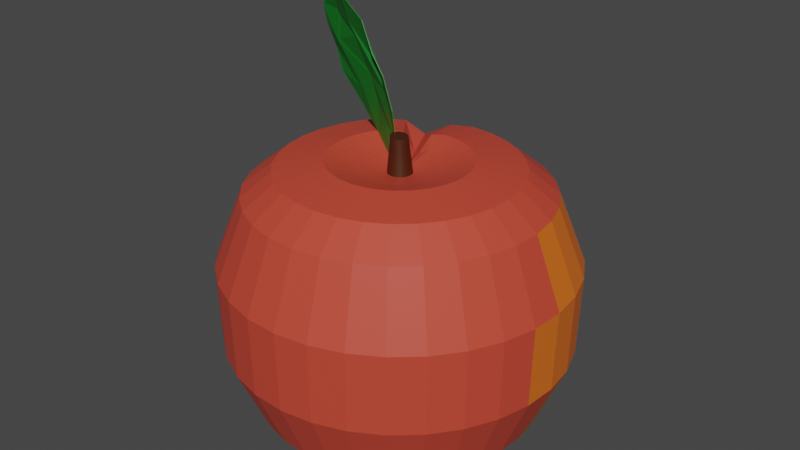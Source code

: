 # Source: Peach.blend  (saved by Blender 2.90.8; exported with 4.5.12 LTS)
import bpy
from mathutils import Matrix  # noqa: F401  (used for matrix-valued properties, if any)

bpy.ops.wm.read_factory_settings(use_empty=True)
scene = bpy.context.scene
scene.name = 'St Good'

# ---- collections
col_collection = bpy.data.collections.new('Collection'); scene.collection.children.link(col_collection)

# ---- materials (node trees are filled in below, after node groups)
mat_grass_green = bpy.data.materials.new('Grass green')
mat_grass_green.use_transparent_shadow = False
mat_peach_main = bpy.data.materials.new('Peach main')
mat_peach_main.use_transparent_shadow = False
mat_trunk = bpy.data.materials.new('Trunk')
mat_trunk.use_transparent_shadow = False
mat_peach_extra = bpy.data.materials.new('Peach extra')
mat_peach_extra.use_transparent_shadow = False

# ---- material node trees
mat_grass_green.use_nodes = True; mat_grass_green.node_tree.nodes.clear()
_N = mat_grass_green.node_tree.nodes; _L = mat_grass_green.node_tree.links
n0 = _N.new('ShaderNodeBsdfPrincipled'); n0.name = 'Principled BSDF'; n0.location = (10, 300)
n0.distribution = 'GGX'
n0.subsurface_method = 'BURLEY'
n0.inputs[0].default_value = (0.00258, 0.1743, 0.0134, 1.0)
n0.inputs[3].default_value = 1.45
n0.inputs[27].default_value = (0.0, 0.0, 0.0, 1.0)
n0.inputs[28].default_value = 1.0
n1 = _N.new('ShaderNodeOutputMaterial'); n1.name = 'Material Output'; n1.location = (300, 300)
_L.new(n0.outputs[0], n1.inputs[0])
n1.is_active_output = True
mat_peach_main.use_nodes = True; mat_peach_main.node_tree.nodes.clear()
_N = mat_peach_main.node_tree.nodes; _L = mat_peach_main.node_tree.links
n0 = _N.new('ShaderNodeBsdfPrincipled'); n0.name = 'Principled BSDF'; n0.location = (10, 300)
n0.distribution = 'GGX'
n0.subsurface_method = 'BURLEY'
n0.inputs[0].default_value = (0.6038, 0.06303, 0.03593, 1.0)
n0.inputs[3].default_value = 1.45
n0.inputs[27].default_value = (0.0, 0.0, 0.0, 1.0)
n0.inputs[28].default_value = 1.0
n1 = _N.new('ShaderNodeOutputMaterial'); n1.name = 'Material Output'; n1.location = (300, 300)
_L.new(n0.outputs[0], n1.inputs[0])
n1.is_active_output = True
mat_trunk.use_nodes = True; mat_trunk.node_tree.nodes.clear()
_N = mat_trunk.node_tree.nodes; _L = mat_trunk.node_tree.links
n0 = _N.new('ShaderNodeBsdfPrincipled'); n0.name = 'Principled BSDF'; n0.location = (10, 300)
n0.distribution = 'GGX'
n0.subsurface_method = 'BURLEY'
n0.inputs[0].default_value = (0.05522, 0.01173, 0.001486, 1.0)
n0.inputs[3].default_value = 1.45
n0.inputs[27].default_value = (0.0, 0.0, 0.0, 1.0)
n0.inputs[28].default_value = 1.0
n1 = _N.new('ShaderNodeOutputMaterial'); n1.name = 'Material Output'; n1.location = (300, 300)
_L.new(n0.outputs[0], n1.inputs[0])
n1.is_active_output = True
mat_peach_extra.use_nodes = True; mat_peach_extra.node_tree.nodes.clear()
_N = mat_peach_extra.node_tree.nodes; _L = mat_peach_extra.node_tree.links
n0 = _N.new('ShaderNodeBsdfPrincipled'); n0.name = 'Principled BSDF'; n0.location = (10, 300)
n0.distribution = 'GGX'
n0.subsurface_method = 'BURLEY'
n0.inputs[0].default_value = (0.8, 0.1596, 0.01289, 1.0)
n0.inputs[3].default_value = 1.45
n0.inputs[27].default_value = (0.0, 0.0, 0.0, 1.0)
n0.inputs[28].default_value = 1.0
n1 = _N.new('ShaderNodeOutputMaterial'); n1.name = 'Material Output'; n1.location = (300, 300)
_L.new(n0.outputs[0], n1.inputs[0])
n1.is_active_output = True

# ---- world
world_world = bpy.data.worlds.new('World'); scene.world = world_world
world_world.use_nodes = True; world_world.node_tree.nodes.clear()
_N = world_world.node_tree.nodes; _L = world_world.node_tree.links
n0 = _N.new('ShaderNodeOutputWorld'); n0.name = 'World Output'; n0.location = (300, 300)
n1 = _N.new('ShaderNodeBackground'); n1.name = 'Background'; n1.location = (10, 300)
n1.inputs[0].default_value = (0.05088, 0.05088, 0.05088, 1.0)
_L.new(n1.outputs[0], n0.inputs[0])
n0.is_active_output = True
world_world.color = (0.05088, 0.05088, 0.05088)
world_world.use_sun_shadow = False
world_world.sun_shadow_jitter_overblur = 0.0

# ---- meshes
me_cylinder = bpy.data.meshes.new('Cylinder')
me_cylinder.from_pydata([(-0.611, 0.139, 2.02), (-0.6126, 0.1362, 2.019), (-0.1714, -0.04646, 1.79), (-0.1735, -0.04885, 1.789), (-0.5414, 0.1545, 1.577), (-0.5403, 0.1525, 1.579), (-0.02281, -0.05371, 1.334), (-0.02439, -0.05656, 1.333), (-0.4203, 0.02531, 2.002), (-0.4221, 0.02266, 2.001), (-0.03415, -0.06912, 1.552), (-0.03592, -0.0718, 1.551), (-0.2561, 0.09189, 1.341), (-0.2551, 0.0899, 1.343), (-0.62, 0.1491, 1.797), (-0.6216, 0.1463, 1.796), (-0.2646, 0.05168, 1.635), (-0.263, 0.05453, 1.636), (-0.5005, 0.0693, 2.006), (-0.2615, -0.01252, 1.91), (-0.09994, -0.05252, 1.695), (-0.01775, -0.0661, 1.403), (-0.07096, -0.02182, 1.284), (-0.3601, 0.1185, 1.431), (-0.5763, 0.1605, 1.679), (-0.6381, 0.1417, 1.88), (-0.2597, -0.009873, 1.911), (-0.5026, 0.06695, 2.005), (-0.01565, -0.06371, 1.403), (-0.1017, -0.0552, 1.694), (-0.3611, 0.1205, 1.428), (-0.07217, -0.02489, 1.284), (-0.637, 0.1448, 1.88), (-0.5753, 0.1585, 1.681), (-0.5209, 0.1053, 1.742), (-0.126, -0.008301, 1.605), (-0.2056, 0.05963, 1.455), (-0.3893, 0.04475, 1.866), (-0.5198, 0.1084, 1.742), (-0.1239, -0.005953, 1.606), (-0.3213, 0.03337, 1.822), (-0.222, 0.06091, 1.466), (-0.06967, -0.01197, 1.404), (-0.2044, 0.01985, 1.72), (-0.4988, 0.1023, 1.877), (-0.2062, 0.0172, 1.719), (-0.07125, -0.01482, 1.404), (-0.3379, 0.08559, 1.533), (-0.5004, 0.09949, 1.876), (-0.3382, 0.08861, 1.532), (-0.0114, -0.06537, 1.323), (-0.01679, -0.05779, 1.313), (-0.01653, -0.05732, 1.313), (-0.02454, -0.05202, 1.305), (-0.01105, -0.06497, 1.323), (-0.02474, -0.05253, 1.305), (-0.02091, -0.02817, 1.274), (-0.1959, 0.1855, -0.01088), (-0.03031, -0.03465, 1.274), (-0.2964, 0.2165, -0.01088), (-0.03741, -0.04402, 1.274), (-0.3459, 0.1513, -0.01088), (-0.04255, -0.05459, 1.274), (-0.3816, 0.07773, -0.01088), (-0.04553, -0.06597, 1.274), (-0.4024, -0.001428, -0.01088), (-0.04623, -0.0777, 1.274), (-0.4073, -0.08311, -0.01088), (-0.04463, -0.08935, 1.274), (-0.3961, -0.1642, -0.01088), (-0.04079, -0.1005, 1.274), (-0.3694, -0.2415, -0.01088), (-0.03486, -0.1106, 1.274), (-0.3281, -0.3122, -0.01088), (-0.02705, -0.1194, 1.274), (-0.2738, -0.3734, -0.01088), (-0.01769, -0.1265, 1.274), (-0.2085, -0.4228, -0.01088), (-0.007113, -0.1316, 1.274), (-0.135, -0.4586, -0.01088), (0.00426, -0.1346, 1.274), (-0.05579, -0.4793, -0.01088), (0.016, -0.1353, 1.274), (0.02589, -0.4842, -0.01088), (0.02764, -0.1337, 1.274), (0.107, -0.4731, -0.01088), (0.03875, -0.1299, 1.274), (0.1843, -0.4463, -0.01088), (0.0489, -0.124, 1.274), (0.2549, -0.405, -0.01088), (0.0577, -0.1161, 1.274), (0.3162, -0.3507, -0.01088), (0.0648, -0.1068, 1.274), (0.3656, -0.2855, -0.01088), (0.06994, -0.09621, 1.274), (0.4014, -0.2119, -0.01088), (0.07292, -0.08483, 1.274), (0.4221, -0.1327, -0.01088), (0.07362, -0.0731, 1.274), (0.427, -0.05106, -0.01088), (0.07202, -0.06145, 1.274), (0.4159, 0.03, -0.01088), (0.06818, -0.05034, 1.274), (0.3891, 0.1073, -0.01088), (0.06224, -0.04019, 1.274), (0.3478, 0.178, -0.01088), (0.05444, -0.0314, 1.274), (0.2935, 0.2392, -0.01088), (0.04507, -0.02429, 1.274), (0.2283, 0.2886, -0.01088), (0.0345, -0.01915, 1.274), (0.1547, 0.3244, -0.01088), (0.02313, -0.01618, 1.274), (0.07553, 0.3451, -0.01088), (0.01139, -0.01547, 1.274), (-0.006154, 0.35, -0.01088), (0.0003514, -0.01839, 1.274), (-0.04797, 0.2536, -0.01088), (-0.01098, -0.02177, 1.274), (-0.03157, 0.02301, -0.01088), (-0.1665, 0.03286, 1.308), (-0.481, 0.2277, 1.306), (-0.606, 0.3046, 1.19), (-0.7197, 0.375, 0.8483), (-0.7094, 0.3694, 0.448), (-0.5863, 0.2945, 0.1142), (-0.1979, -0.08693, 1.308), (-0.5665, -0.09868, 1.306), (-0.713, -0.104, 1.19), (-0.8463, -0.1083, 0.8483), (-0.8341, -0.1068, 0.448), (-0.6897, -0.1003, 0.1142), (-0.1922, -0.1283, 1.308), (-0.551, -0.2115, 1.306), (-0.6936, -0.2453, 1.19), (-0.8233, -0.2754, 0.8483), (-0.8115, -0.2715, 0.448), (-0.6709, -0.2368, 0.1142), (-0.1785, -0.1679, 1.308), (-0.5138, -0.3192, 1.306), (-0.647, -0.3801, 1.19), (-0.7682, -0.4349, 0.8483), (-0.7572, -0.4286, 0.448), (-0.6259, -0.3671, 0.1142), (-0.1297, -0.2352, 1.308), (-0.3807, -0.5027, 1.306), (-0.4803, -0.6099, 1.19), (-0.5711, -0.7067, 0.8483), (-0.5629, -0.6964, 0.448), (-0.4649, -0.5891, 0.1142), (-0.05877, -0.2788, 1.308), (-0.1874, -0.6213, 1.306), (-0.2384, -0.7585, 1.19), (-0.2849, -0.8824, 0.8483), (-0.281, -0.8695, 0.448), (-0.2311, -0.7326, 0.1142), (-0.01832, -0.2894, 1.308), (-0.07726, -0.6502, 1.306), (-0.1004, -0.7946, 1.19), (-0.1217, -0.9251, 0.8483), (-0.1202, -0.9116, 0.448), (-0.09783, -0.7675, 0.1142), (-0.1848, -0.004743, 1.308), (-0.5308, 0.1252, 1.306), (-0.6684, 0.1763, 1.19), (-0.7935, 0.2233, 0.8483), (-0.7821, 0.2199, 0.448), (-0.6466, 0.1706, 0.1142), (-0.1954, -0.04519, 1.308), (-0.5597, 0.01502, 1.306), (-0.7045, 0.03835, 1.19), (-0.8362, 0.0601, 0.8483), (-0.8242, 0.05909, 0.448), (-0.6815, 0.03724, 0.1142), (-0.1026, 0.07777, 1.294), (-0.3131, 0.3638, 1.306), (-0.3985, 0.4811, 1.19), (-0.4747, 0.5846, 0.8483), (-0.465, 0.5695, 0.448), (-0.3777, 0.4475, 0.1142), (0.02342, -0.2919, 1.308), (0.03645, -0.657, 1.306), (0.04194, -0.8031, 1.19), (0.04667, -0.9352, 0.8483), (0.04573, -0.9216, 0.448), (0.03973, -0.7758, 0.1142), (0.1044, -0.2725, 1.308), (0.2569, -0.6043, 1.306), (0.318, -0.7371, 1.19), (0.3732, -0.8571, 0.8483), (0.3675, -0.8446, 0.448), (0.3065, -0.712, 0.1142), (0.1717, -0.2237, 1.308), (0.4405, -0.4712, 1.306), (0.5479, -0.5704, 1.19), (0.6451, -0.66, 0.8483), (0.6353, -0.6504, 0.448), (0.5285, -0.5509, 0.1142), (0.06484, -0.2862, 1.308), (0.1493, -0.6415, 1.306), (0.1832, -0.7837, 1.19), (0.2138, -0.9122, 0.8483), (0.2104, -0.8989, 0.448), (0.1762, -0.757, 0.1142), (0.1404, -0.2514, 1.308), (0.3553, -0.5468, 1.306), (0.4412, -0.6651, 1.19), (0.5189, -0.7719, 0.8483), (0.511, -0.7607, 0.448), (0.4254, -0.6424, 0.1142), (0.197, -0.1903, 1.308), (0.5093, -0.3804, 1.306), (0.634, -0.4568, 1.19), (0.747, -0.5256, 0.8483), (0.7358, -0.5179, 0.448), (0.6118, -0.4411, 0.1142), (0.2259, -0.1123, 1.308), (0.588, -0.1678, 1.306), (0.7325, -0.1905, 1.19), (0.8635, -0.2106, 0.8483), (0.8505, -0.2077, 0.448), (0.7069, -0.1839, 0.1142), (0.2284, -0.07055, 1.308), (0.5948, -0.05407, 1.306), (0.741, -0.04817, 1.19), (0.8736, -0.04223, 0.8483), (0.8605, -0.04174, 0.448), (0.7152, -0.04635, 0.1142), (0.2153, -0.1527, 1.308), (0.5591, -0.278, 1.306), (0.6964, -0.3285, 1.19), (0.8208, -0.3738, 0.8483), (0.8084, -0.3685, 0.448), (0.672, -0.3172, 0.1142), (0.2227, -0.02913, 1.308), (0.5793, 0.05877, 1.306), (0.7216, 0.09313, 1.19), (0.8506, 0.1249, 0.8483), (0.8378, 0.1229, 0.448), (0.6964, 0.09017, 0.1142), (0.209, 0.01039, 1.308), (0.542, 0.1664, 1.306), (0.675, 0.2279, 1.19), (0.7955, 0.2843, 0.8483), (0.7835, 0.28, 0.448), (0.6514, 0.2204, 0.1142), (0.1879, 0.04648, 1.308), (0.4845, 0.2647, 1.306), (0.603, 0.351, 1.19), (0.7103, 0.43, 0.8483), (0.6996, 0.4235, 0.448), (0.5818, 0.3394, 0.1142), (0.1601, 0.07775, 1.308), (0.4089, 0.35, 1.306), (0.5084, 0.4577, 1.19), (0.5983, 0.5562, 0.8483), (0.5893, 0.5479, 0.448), (0.4904, 0.4424, 0.1142), (-0.1413, 0.06617, 1.308), (-0.4122, 0.3184, 1.306), (-0.5198, 0.4182, 1.19), (-0.6178, 0.5094, 0.8483), (-0.609, 0.5018, 0.448), (-0.503, 0.4043, 0.1142), (-0.09637, -0.2605, 1.308), (-0.2899, -0.5715, 1.306), (-0.3667, -0.6961, 1.19), (-0.4367, -0.8086, 0.8483), (-0.4305, -0.7969, 0.448), (-0.3551, -0.6724, 0.1142), (-0.1574, -0.204, 1.308), (-0.4562, -0.4175, 1.306), (-0.575, -0.5032, 1.19), (-0.683, -0.5805, 0.8483), (-0.6732, -0.5721, 0.448), (-0.5563, -0.486, 0.1142), (0.04878, 0.1319, 1.308), (0.1055, 0.4974, 1.306), (0.1285, 0.6424, 1.19), (0.149, 0.7746, 0.8483), (0.1466, 0.7631, 0.448), (0.1233, 0.6209, 0.1142), (0.08922, 0.1213, 1.308), (0.2157, 0.4686, 1.306), (0.2664, 0.6063, 1.19), (0.3122, 0.7319, 0.8483), (0.3074, 0.721, 0.448), (0.2566, 0.586, 0.1142), (0.1268, 0.103, 1.308), (0.3182, 0.4188, 1.306), (0.3947, 0.5439, 1.19), (0.4639, 0.6581, 0.8483), (0.4568, 0.6483, 0.448), (0.3806, 0.5257, 0.1142), (-0.02695, 0.1125, 1.294), (-0.1071, 0.4586, 1.306), (-0.1406, 0.5997, 1.19), (-0.1696, 0.7249, 0.8483), (-0.1644, 0.7078, 0.448), (-0.1286, 0.5621, 0.1142), (-0.2058, 0.4018, 0.1142), (-0.2747, 0.5517, 0.448), (-0.2887, 0.5819, 0.8483), (-0.2404, 0.4771, 1.19), (-0.1816, 0.3493, 1.274), (-0.04873, 0.06032, 1.257), (0.007041, 0.1344, 1.308), (-0.008163, 0.5043, 1.306), (-0.01392, 0.6509, 1.19), (-0.0194, 0.7847, 0.8483), (-0.01937, 0.773, 0.448), (-0.01424, 0.6291, 0.1142), (-0.01592, -0.04036, 1.452), (-0.02234, -0.04501, 1.453), (-0.02714, -0.05164, 1.453), (-0.03057, -0.05908, 1.454), (-0.03249, -0.06706, 1.454), (-0.03283, -0.07526, 1.454), (-0.03159, -0.08337, 1.454), (-0.02879, -0.09108, 1.453), (-0.02456, -0.09809, 1.453), (-0.01906, -0.1041, 1.452), (-0.0125, -0.109, 1.451), (-0.00512, -0.1124, 1.45), (0.002782, -0.1144, 1.449), (0.01091, -0.1147, 1.448), (0.01894, -0.1134, 1.447), (0.02658, -0.1106, 1.446), (0.03353, -0.1063, 1.445), (0.03952, -0.1008, 1.444), (0.04432, -0.09414, 1.443), (0.04775, -0.0867, 1.443), (0.04967, -0.07872, 1.443), (0.05001, -0.07052, 1.443), (0.04876, -0.06241, 1.443), (0.04597, -0.0547, 1.443), (0.04174, -0.0477, 1.444), (0.03624, -0.04166, 1.445), (0.02967, -0.03682, 1.446), (0.0223, -0.03336, 1.447), (0.0144, -0.03143, 1.448), (0.00627, -0.03109, 1.449), (-0.001331, -0.03327, 1.45), (-0.009124, -0.03577, 1.451), (-0.2788, 0.1023, 1.344), (-0.3295, -0.0913, 1.344), (-0.3203, -0.1582, 1.344), (-0.2982, -0.2221, 1.344), (-0.2192, -0.3309, 1.344), (-0.1046, -0.4013, 1.344), (-0.03929, -0.4184, 1.344), (-0.3083, 0.04149, 1.344), (-0.3254, -0.02386, 1.344), (-0.1782, 0.1808, 1.338), (0.02815, -0.4225, 1.344), (0.1589, -0.3912, 1.344), (0.2678, -0.3122, 1.344), (0.09508, -0.4133, 1.344), (0.2172, -0.3571, 1.344), (0.3086, -0.2584, 1.344), (0.3553, -0.1323, 1.344), (0.3593, -0.06484, 1.344), (0.3381, -0.1976, 1.344), (0.3501, 0.002086, 1.344), (0.328, 0.06594, 1.344), (0.2939, 0.1243, 1.344), (0.2491, 0.1748, 1.344), (-0.2379, 0.1561, 1.344), (-0.1654, -0.3718, 1.344), (-0.2641, -0.2804, 1.344), (0.06913, 0.2623, 1.344), (0.1345, 0.2452, 1.344), (0.1952, 0.2156, 1.344), (-0.05599, 0.237, 1.338), (-0.09777, 0.1669, 1.263), (0.001693, 0.2663, 1.344)], [], [(162, 62, 60, 120), (120, 60, 58, 258), (174, 56, 118, 305), (85, 83, 81, 79, 77, 75, 73, 71, 69, 67, 65, 63, 61, 59, 57, 119, 117, 115, 113, 111, 109, 107, 105, 103, 101, 99, 97, 95, 93, 91, 89, 87), (66, 68, 318, 317), (258, 58, 56, 174), (168, 64, 62, 162), (210, 92, 90, 192), (156, 80, 78, 150), (216, 96, 94, 228), (198, 84, 82, 180), (204, 88, 86, 186), (246, 104, 102, 240), (222, 98, 96, 216), (234, 100, 98, 222), (252, 106, 104, 246), (240, 102, 100, 234), (288, 108, 106, 252), (26, 19, 3, 2), (22, 6, 52, 53), (30, 23, 5, 4), (32, 25, 1, 0), (49, 30, 4, 24), (48, 27, 1, 25), (47, 34, 15, 33), (46, 35, 16, 36), (45, 19, 9, 37), (44, 38, 14, 32), (43, 39, 17, 40), (42, 22, 12, 41), (24, 33, 15, 14), (22, 31, 13, 12), (20, 29, 11, 10), (18, 27, 9, 8), (0, 1, 27, 18), (2, 3, 29, 20), (6, 28, 54, 52), (4, 5, 33, 24), (39, 42, 41, 17), (10, 28, 42, 39), (28, 6, 22, 42), (26, 43, 40, 8), (2, 20, 43, 26), (20, 10, 39, 43), (18, 44, 32, 0), (8, 40, 44, 18), (40, 17, 38, 44), (35, 45, 37, 16), (11, 29, 45, 35), (29, 3, 19, 45), (31, 46, 36, 13), (7, 21, 46, 31), (21, 11, 35, 46), (23, 47, 33, 5), (13, 36, 47, 23), (36, 16, 34, 47), (34, 48, 25, 15), (16, 37, 48, 34), (37, 9, 27, 48), (38, 49, 24, 14), (17, 41, 49, 38), (41, 12, 30, 49), (14, 15, 25, 32), (12, 13, 23, 30), (10, 11, 21, 28), (8, 9, 19, 26), (21, 7, 51, 50), (31, 22, 53, 55), (7, 31, 55, 51), (28, 21, 50, 54), (276, 112, 110, 282), (306, 114, 112, 276), (294, 116, 114, 306), (305, 118, 116, 294), (282, 110, 108, 288), (126, 66, 64, 168), (132, 68, 66, 126), (138, 70, 68, 132), (270, 72, 70, 138), (144, 74, 72, 270), (264, 76, 74, 144), (186, 86, 84, 198), (228, 94, 92, 210), (180, 82, 80, 156), (192, 90, 88, 204), (150, 78, 76, 264), (79, 155, 269, 77), (155, 154, 268, 269), (154, 153, 267, 268), (153, 152, 266, 267), (152, 151, 265, 266), (349, 150, 264, 368), (91, 197, 209, 89), (197, 196, 208, 209), (196, 195, 207, 208), (195, 194, 206, 207), (194, 193, 205, 206), (356, 192, 204, 358), (83, 185, 161, 81), (185, 184, 160, 161), (184, 183, 159, 160), (183, 182, 158, 159), (182, 181, 157, 158), (354, 180, 156, 350), (95, 233, 215, 93), (233, 232, 214, 215), (232, 231, 213, 214), (231, 230, 212, 213), (230, 229, 211, 212), (362, 228, 210, 359), (87, 191, 203, 85), (191, 190, 202, 203), (190, 189, 201, 202), (189, 188, 200, 201), (188, 187, 199, 200), (355, 186, 198, 357), (77, 269, 149, 75), (269, 268, 148, 149), (268, 267, 147, 148), (267, 266, 146, 147), (266, 265, 145, 146), (368, 264, 144, 348), (75, 149, 275, 73), (149, 148, 274, 275), (148, 147, 273, 274), (147, 146, 272, 273), (146, 145, 271, 272), (348, 144, 270, 369), (73, 275, 143, 71), (275, 274, 142, 143), (274, 273, 141, 142), (273, 272, 140, 141), (272, 271, 139, 140), (369, 270, 138, 347), (71, 143, 137, 69), (143, 142, 136, 137), (142, 141, 135, 136), (141, 140, 134, 135), (140, 139, 133, 134), (347, 138, 132, 346), (69, 137, 131, 67), (137, 136, 130, 131), (136, 135, 129, 130), (135, 134, 128, 129), (134, 133, 127, 128), (346, 132, 126, 345), (67, 131, 173, 65), (131, 130, 172, 173), (130, 129, 171, 172), (129, 128, 170, 171), (128, 127, 169, 170), (345, 126, 168, 352), (111, 287, 293, 109), (287, 286, 292, 293), (286, 285, 291, 292), (285, 284, 290, 291), (284, 283, 289, 290), (371, 282, 288, 372), (119, 300, 299, 117), (300, 301, 298, 299), (301, 302, 297, 298), (302, 303, 296, 297), (303, 304, 295, 296), (374, 305, 294, 373), (117, 299, 311, 115), (299, 298, 310, 311), (298, 297, 309, 310), (297, 296, 308, 309), (296, 295, 307, 308), (373, 294, 306, 375), (115, 311, 281, 113), (311, 310, 280, 281), (310, 309, 279, 280), (309, 308, 278, 279), (308, 307, 277, 278), (375, 306, 276, 370), (113, 281, 287, 111), (281, 280, 286, 287), (280, 279, 285, 286), (279, 278, 284, 285), (278, 277, 283, 284), (370, 276, 282, 371), (109, 293, 257, 107), (293, 292, 256, 257), (292, 291, 255, 256), (291, 290, 254, 255), (290, 289, 253, 254), (372, 288, 252, 366), (103, 245, 239, 101), (245, 244, 238, 239), (244, 243, 237, 238), (243, 242, 236, 237), (242, 241, 235, 236), (364, 240, 234, 363), (107, 257, 251, 105), (257, 256, 250, 251), (256, 255, 249, 250), (255, 254, 248, 249), (254, 253, 247, 248), (366, 252, 246, 365), (101, 239, 227, 99), (239, 238, 226, 227), (238, 237, 225, 226), (237, 236, 224, 225), (236, 235, 223, 224), (363, 234, 222, 361), (99, 227, 221, 97), (227, 226, 220, 221), (226, 225, 219, 220), (225, 224, 218, 219), (224, 223, 217, 218), (361, 222, 216, 360), (105, 251, 245, 103), (251, 250, 244, 245), (250, 249, 243, 244), (249, 248, 242, 243), (248, 247, 241, 242), (365, 246, 240, 364), (89, 209, 191, 87), (209, 208, 190, 191), (208, 207, 189, 190), (207, 206, 188, 189), (206, 205, 187, 188), (358, 204, 186, 355), (85, 203, 185, 83), (203, 202, 184, 185), (202, 201, 183, 184), (201, 200, 182, 183), (200, 199, 181, 182), (357, 198, 180, 354), (97, 221, 233, 95), (221, 220, 232, 233), (220, 219, 231, 232), (219, 218, 230, 231), (218, 217, 229, 230), (360, 216, 228, 362), (81, 161, 155, 79), (161, 160, 154, 155), (160, 159, 153, 154), (159, 158, 152, 153), (158, 157, 151, 152), (350, 156, 150, 349), (93, 215, 197, 91), (215, 214, 196, 197), (214, 213, 195, 196), (213, 212, 194, 195), (212, 211, 193, 194), (359, 210, 192, 356), (65, 173, 167, 63), (173, 172, 166, 167), (172, 171, 165, 166), (171, 170, 164, 165), (170, 169, 163, 164), (352, 168, 162, 351), (59, 263, 179, 57), (263, 262, 178, 179), (262, 261, 177, 178), (261, 260, 176, 177), (260, 259, 175, 176), (367, 258, 174, 353), (57, 179, 300, 119), (179, 178, 301, 300), (178, 177, 302, 301), (177, 176, 303, 302), (176, 175, 304, 303), (353, 174, 305, 374), (61, 125, 263, 59), (125, 124, 262, 263), (124, 123, 261, 262), (123, 122, 260, 261), (122, 121, 259, 260), (344, 120, 258, 367), (63, 167, 125, 61), (167, 166, 124, 125), (166, 165, 123, 124), (165, 164, 122, 123), (164, 163, 121, 122), (351, 162, 120, 344), (98, 100, 334, 333), (110, 112, 340, 339), (86, 88, 328, 327), (80, 82, 325, 324), (68, 70, 319, 318), (116, 118, 343, 342), (114, 116, 342, 341), (84, 86, 327, 326), (72, 74, 321, 320), (118, 56, 312, 343), (108, 110, 339, 338), (90, 92, 330, 329), (56, 58, 313, 312), (70, 72, 320, 319), (88, 90, 329, 328), (76, 78, 323, 322), (102, 104, 336, 335), (62, 64, 316, 315), (94, 96, 332, 331), (78, 80, 324, 323), (58, 60, 314, 313), (92, 94, 331, 330), (104, 106, 337, 336), (64, 66, 317, 316), (106, 108, 338, 337), (96, 98, 333, 332), (112, 114, 341, 340), (82, 84, 326, 325), (74, 76, 322, 321), (60, 62, 315, 314), (100, 102, 335, 334), (343, 312, 313, 314, 315, 316, 317, 318, 319, 320, 321, 322, 323, 324, 325, 326, 327, 328, 329, 330, 331, 332, 333, 334, 335, 336, 337, 338, 339, 340, 341, 342), (163, 351, 344, 121), (121, 344, 367, 259), (175, 353, 374, 304), (259, 367, 353, 175), (169, 352, 351, 163), (211, 359, 356, 193), (157, 350, 349, 151), (217, 360, 362, 229), (199, 357, 354, 181), (205, 358, 355, 187), (247, 365, 364, 241), (223, 361, 360, 217), (235, 363, 361, 223), (253, 366, 365, 247), (241, 364, 363, 235), (289, 372, 366, 253), (277, 370, 371, 283), (307, 375, 370, 277), (295, 373, 375, 307), (304, 374, 373, 295), (283, 371, 372, 289), (127, 345, 352, 169), (133, 346, 345, 127), (139, 347, 346, 133), (271, 369, 347, 139), (145, 348, 369, 271), (265, 368, 348, 145), (187, 355, 357, 199), (229, 362, 359, 211), (181, 354, 350, 157), (193, 356, 358, 205), (151, 349, 368, 265)])
me_cylinder.polygons.foreach_set('material_index', [1, 1, 1, 1, 2, 1, 1, 1, 1, 1, 1, 1, 1, 1, 1, 1, 1, 1, 0, 0, 0, 0, 0, 0, 0, 0, 0, 0, 0, 0, 0, 0, 0, 0, 0, 0, 0, 0, 0, 0, 0, 0, 0, 0, 0, 0, 0, 0, 0, 0, 0, 0, 0, 0, 0, 0, 0, 0, 0, 0, 0, 0, 0, 0, 0, 0, 0, 0, 0, 0, 1, 1, 1, 1, 1, 1, 1, 1, 1, 1, 1, 1, 1, 1, 1, 1, 1, 1, 1, 1, 1, 1, 1, 1, 1, 1, 1, 1, 1, 1, 1, 1, 1, 1, 1, 1, 1, 1, 1, 1, 1, 1, 1, 1, 1, 1, 1, 1, 1, 1, 1, 1, 1, 1, 1, 1, 1, 1, 1, 1, 1, 1, 1, 1, 1, 1, 1, 1, 1, 1, 1, 1, 1, 1, 1, 1, 1, 1, 1, 1, 1, 1, 1, 1, 3, 1, 1, 1, 1, 1, 1, 1, 1, 1, 1, 1, 1, 1, 1, 1, 1, 1, 1, 1, 1, 1, 1, 1, 1, 1, 1, 1, 1, 3, 3, 3, 1, 1, 1, 3, 3, 3, 1, 1, 1, 3, 3, 3, 1, 1, 1, 3, 3, 3, 1, 1, 1, 1, 3, 1, 1, 1, 1, 3, 3, 3, 1, 1, 1, 1, 1, 1, 1, 1, 1, 1, 1, 1, 1, 1, 1, 1, 1, 1, 1, 1, 1, 1, 1, 1, 1, 1, 1, 1, 1, 1, 1, 1, 1, 1, 1, 1, 1, 1, 1, 1, 1, 1, 1, 1, 1, 1, 1, 1, 1, 1, 1, 1, 1, 1, 1, 1, 1, 1, 1, 1, 1, 1, 2, 2, 2, 2, 2, 2, 2, 2, 2, 2, 2, 2, 2, 2, 2, 2, 2, 2, 2, 2, 2, 2, 2, 2, 2, 2, 2, 2, 2, 2, 2, 2, 1, 1, 1, 1, 1, 1, 1, 1, 1, 1, 1, 1, 1, 1, 1, 1, 1, 1, 1, 1, 1, 1, 1, 1, 1, 1, 1, 1, 1, 1, 1, 1])
_uv = me_cylinder.uv_layers.new(name='UVMap')
_uv.uv.foreach_set('vector', [1.0, 0.9248, 1.0, 1.0, 0.9688, 1.0, 0.9688, 0.9248, 0.9688, 0.9248, 0.9688, 1.0, 0.9375, 1.0, 0.9375, 0.9248, 0.9375, 0.9248, 0.9375, 1.0, 0.9062, 1.0, 0.9062, 0.9248, 0.7032, 0.01461, 0.6582, 0.02827, 0.6167, 0.05045, 0.5803, 0.08029, 0.5504, 0.1167, 0.5283, 0.1582, 0.5146, 0.2032, 0.51, 0.25, 0.5146, 0.2968, 0.5283, 0.3418, 0.5504, 0.3833, 0.5803, 0.4197, 0.6167, 0.4496, 0.6582, 0.4717, 0.7032, 0.4854, 0.75, 0.49, 0.7968, 0.4854, 0.8418, 0.4717, 0.8833, 0.4496, 0.9197, 0.4197, 0.9496, 0.3833, 0.9717, 0.3418, 0.9854, 0.2968, 0.99, 0.25, 0.9854, 0.2032, 0.9717, 0.1582, 0.9496, 0.1167, 0.9197, 0.08029, 0.8833, 0.05045, 0.8418, 0.02827, 0.7968, 0.01461, 0.75, 0.01, 0.2812, 1.0, 0.3125, 1.0, 0.3125, 1.0, 0.2812, 1.0, 0.9062, 0.9248, 0.9062, 1.0, 0.875, 1.0, 0.875, 0.9248, 0.875, 0.9248, 0.875, 1.0, 0.8438, 1.0, 0.8438, 0.9248, 0.8438, 0.9248, 0.8438, 1.0, 0.8125, 1.0, 0.8125, 0.9248, 0.8125, 0.9248, 0.8125, 1.0, 0.7812, 1.0, 0.7812, 0.9248, 0.7812, 0.9248, 0.7812, 1.0, 0.75, 1.0, 0.75, 0.9248, 0.75, 0.9248, 0.75, 1.0, 0.7188, 1.0, 0.7188, 0.9248, 0.7188, 0.9248, 0.7188, 1.0, 0.6875, 1.0, 0.6875, 0.9248, 0.6875, 0.9248, 0.6875, 1.0, 0.6562, 1.0, 0.6562, 0.9248, 0.6562, 0.9248, 0.6562, 1.0, 0.625, 1.0, 0.625, 0.9248, 0.625, 0.9248, 0.625, 1.0, 0.5938, 1.0, 0.5938, 0.9248, 0.5938, 0.9248, 0.5938, 1.0, 0.5625, 1.0, 0.5625, 0.9248, 0.5625, 0.9248, 0.5625, 1.0, 0.5312, 1.0, 0.5312, 0.9248, 0.5312, 0.9248, 0.5312, 1.0, 0.5, 1.0, 0.5, 0.9248, 0.375, 0.1875, 0.625, 0.1875, 0.625, 0.25, 0.375, 0.25, 0.375, 0.5625, 0.375, 0.5, 0.375, 0.5, 0.375, 0.5625, 0.375, 0.6875, 0.625, 0.6875, 0.625, 0.75, 0.375, 0.75, 0.375, 0.9375, 0.625, 0.9375, 0.625, 1.0, 0.375, 1.0, 0.3125, 0.6875, 0.375, 0.6875, 0.375, 0.75, 0.3125, 0.75, 0.8125, 0.6875, 0.875, 0.6875, 0.875, 0.75, 0.8125, 0.75, 0.6875, 0.6875, 0.75, 0.6875, 0.75, 0.75, 0.6875, 0.75, 0.6875, 0.5625, 0.75, 0.5625, 0.75, 0.625, 0.6875, 0.625, 0.8125, 0.5625, 0.875, 0.5625, 0.875, 0.625, 0.8125, 0.625, 0.1875, 0.6875, 0.25, 0.6875, 0.25, 0.75, 0.1875, 0.75, 0.1875, 0.5625, 0.25, 0.5625, 0.25, 0.625, 0.1875, 0.625, 0.3125, 0.5625, 0.375, 0.5625, 0.375, 0.625, 0.3125, 0.625, 0.375, 0.8125, 0.625, 0.8125, 0.625, 0.875, 0.375, 0.875, 0.375, 0.5625, 0.625, 0.5625, 0.625, 0.625, 0.375, 0.625, 0.375, 0.3125, 0.625, 0.3125, 0.625, 0.375, 0.375, 0.375, 0.375, 0.0625, 0.625, 0.0625, 0.625, 0.125, 0.375, 0.125, 0.375, 0.0, 0.625, 0.0, 0.625, 0.0625, 0.375, 0.0625, 0.375, 0.25, 0.625, 0.25, 0.625, 0.3125, 0.375, 0.3125, 0.375, 0.5, 0.3125, 0.5, 0.3125, 0.5, 0.375, 0.5, 0.375, 0.75, 0.625, 0.75, 0.625, 0.8125, 0.375, 0.8125, 0.25, 0.5625, 0.3125, 0.5625, 0.3125, 0.625, 0.25, 0.625, 0.25, 0.5, 0.3125, 0.5, 0.3125, 0.5625, 0.25, 0.5625, 0.3125, 0.5, 0.375, 0.5, 0.375, 0.5625, 0.3125, 0.5625, 0.125, 0.5625, 0.1875, 0.5625, 0.1875, 0.625, 0.125, 0.625, 0.125, 0.5, 0.1875, 0.5, 0.1875, 0.5625, 0.125, 0.5625, 0.1875, 0.5, 0.25, 0.5, 0.25, 0.5625, 0.1875, 0.5625, 0.125, 0.6875, 0.1875, 0.6875, 0.1875, 0.75, 0.125, 0.75, 0.125, 0.625, 0.1875, 0.625, 0.1875, 0.6875, 0.125, 0.6875, 0.1875, 0.625, 0.25, 0.625, 0.25, 0.6875, 0.1875, 0.6875, 0.75, 0.5625, 0.8125, 0.5625, 0.8125, 0.625, 0.75, 0.625, 0.75, 0.5, 0.8125, 0.5, 0.8125, 0.5625, 0.75, 0.5625, 0.8125, 0.5, 0.875, 0.5, 0.875, 0.5625, 0.8125, 0.5625, 0.625, 0.5625, 0.6875, 0.5625, 0.6875, 0.625, 0.625, 0.625, 0.625, 0.5, 0.6875, 0.5, 0.6875, 0.5625, 0.625, 0.5625, 0.6875, 0.5, 0.75, 0.5, 0.75, 0.5625, 0.6875, 0.5625, 0.625, 0.6875, 0.6875, 0.6875, 0.6875, 0.75, 0.625, 0.75, 0.625, 0.625, 0.6875, 0.625, 0.6875, 0.6875, 0.625, 0.6875, 0.6875, 0.625, 0.75, 0.625, 0.75, 0.6875, 0.6875, 0.6875, 0.75, 0.6875, 0.8125, 0.6875, 0.8125, 0.75, 0.75, 0.75, 0.75, 0.625, 0.8125, 0.625, 0.8125, 0.6875, 0.75, 0.6875, 0.8125, 0.625, 0.875, 0.625, 0.875, 0.6875, 0.8125, 0.6875, 0.25, 0.6875, 0.3125, 0.6875, 0.3125, 0.75, 0.25, 0.75, 0.25, 0.625, 0.3125, 0.625, 0.3125, 0.6875, 0.25, 0.6875, 0.3125, 0.625, 0.375, 0.625, 0.375, 0.6875, 0.3125, 0.6875, 0.375, 0.875, 0.625, 0.875, 0.625, 0.9375, 0.375, 0.9375, 0.375, 0.625, 0.625, 0.625, 0.625, 0.6875, 0.375, 0.6875, 0.375, 0.375, 0.625, 0.375, 0.625, 0.4375, 0.375, 0.4375, 0.375, 0.125, 0.625, 0.125, 0.625, 0.1875, 0.375, 0.1875, 0.6875, 0.5, 0.625, 0.5, 0.625, 0.5, 0.6875, 0.5, 0.625, 0.5625, 0.375, 0.5625, 0.375, 0.5625, 0.625, 0.5625, 0.625, 0.5, 0.625, 0.5625, 0.625, 0.5625, 0.625, 0.5, 0.375, 0.4375, 0.625, 0.4375, 0.625, 0.4375, 0.375, 0.4375, 0.5, 0.9248, 0.5, 1.0, 0.4688, 1.0, 0.4688, 0.9248, 0.4688, 0.9248, 0.4688, 1.0, 0.4375, 1.0, 0.4375, 0.9248, 0.4375, 0.9248, 0.4375, 1.0, 0.4062, 1.0, 0.4062, 0.9248, 0.4062, 0.9248, 0.4062, 1.0, 0.375, 1.0, 0.375, 0.9248, 0.375, 0.9248, 0.375, 1.0, 0.3438, 1.0, 0.3438, 0.9248, 0.3438, 0.9248, 0.3438, 1.0, 0.3125, 1.0, 0.3125, 0.9248, 0.3125, 0.9248, 0.3125, 1.0, 0.2812, 1.0, 0.2812, 0.9248, 0.2812, 0.9248, 0.2812, 1.0, 0.25, 1.0, 0.25, 0.9248, 0.25, 0.9248, 0.25, 1.0, 0.2188, 1.0, 0.2188, 0.9248, 0.2188, 0.9248, 0.2188, 1.0, 0.1875, 1.0, 0.1875, 0.9248, 0.1875, 0.9248, 0.1875, 1.0, 0.1562, 1.0, 0.1562, 0.9248, 0.1562, 0.9248, 0.1562, 1.0, 0.125, 1.0, 0.125, 0.9248, 0.125, 0.9248, 0.125, 1.0, 0.09375, 1.0, 0.09375, 0.9248, 0.09375, 0.9248, 0.09375, 1.0, 0.0625, 1.0, 0.0625, 0.9248, 0.0625, 0.9248, 0.0625, 1.0, 0.03125, 1.0, 0.03125, 0.9248, 0.03125, 0.9248, 0.03125, 1.0, 0.0, 1.0, 0.0, 0.9248, 0.03125, 0.5, 0.03125, 0.5677, 0.0, 0.5677, 0.0, 0.5, 0.03125, 0.5677, 0.03125, 0.6391, 0.0, 0.6391, 0.0, 0.5677, 0.03125, 0.6391, 0.03125, 0.7105, 0.0, 0.7105, 0.0, 0.6391, 0.03125, 0.7105, 0.03125, 0.782, 0.0, 0.782, 0.0, 0.7105, 0.03125, 0.782, 0.03125, 0.8534, 0.0, 0.8534, 0.0, 0.782, 0.03125, 0.8891, 0.03125, 0.9248, 0.0, 0.9248, 0.0, 0.8891, 0.0625, 0.5, 0.0625, 0.5677, 0.03125, 0.5677, 0.03125, 0.5, 0.0625, 0.5677, 0.0625, 0.6391, 0.03125, 0.6391, 0.03125, 0.5677, 0.0625, 0.6391, 0.0625, 0.7105, 0.03125, 0.7105, 0.03125, 0.6391, 0.0625, 0.7105, 0.0625, 0.782, 0.03125, 0.782, 0.03125, 0.7105, 0.0625, 0.782, 0.0625, 0.8534, 0.03125, 0.8534, 0.03125, 0.782, 0.0625, 0.8891, 0.0625, 0.9248, 0.03125, 0.9248, 0.03125, 0.8891, 0.09375, 0.5, 0.09375, 0.5677, 0.0625, 0.5677, 0.0625, 0.5, 0.09375, 0.5677, 0.09375, 0.6391, 0.0625, 0.6391, 0.0625, 0.5677, 0.09375, 0.6391, 0.09375, 0.7105, 0.0625, 0.7105, 0.0625, 0.6391, 0.09375, 0.7105, 0.09375, 0.782, 0.0625, 0.782, 0.0625, 0.7105, 0.09375, 0.782, 0.09375, 0.8534, 0.0625, 0.8534, 0.0625, 0.782, 0.09375, 0.8891, 0.09375, 0.9248, 0.0625, 0.9248, 0.0625, 0.8891, 0.125, 0.5, 0.125, 0.5677, 0.09375, 0.5677, 0.09375, 0.5, 0.125, 0.5677, 0.125, 0.6391, 0.09375, 0.6391, 0.09375, 0.5677, 0.125, 0.6391, 0.125, 0.7105, 0.09375, 0.7105, 0.09375, 0.6391, 0.125, 0.7105, 0.125, 0.782, 0.09375, 0.782, 0.09375, 0.7105, 0.125, 0.782, 0.125, 0.8534, 0.09375, 0.8534, 0.09375, 0.782, 0.125, 0.8891, 0.125, 0.9248, 0.09375, 0.9248, 0.09375, 0.8891, 0.1562, 0.5, 0.1562, 0.5677, 0.125, 0.5677, 0.125, 0.5, 0.1562, 0.5677, 0.1562, 0.6391, 0.125, 0.6391, 0.125, 0.5677, 0.1562, 0.6391, 0.1562, 0.7105, 0.125, 0.7105, 0.125, 0.6391, 0.1562, 0.7105, 0.1562, 0.782, 0.125, 0.782, 0.125, 0.7105, 0.1562, 0.782, 0.1562, 0.8534, 0.125, 0.8534, 0.125, 0.782, 0.1562, 0.8891, 0.1562, 0.9248, 0.125, 0.9248, 0.125, 0.8891, 0.1875, 0.5, 0.1875, 0.5677, 0.1562, 0.5677, 0.1562, 0.5, 0.1875, 0.5677, 0.1875, 0.6391, 0.1562, 0.6391, 0.1562, 0.5677, 0.1875, 0.6391, 0.1875, 0.7105, 0.1562, 0.7105, 0.1562, 0.6391, 0.1875, 0.7105, 0.1875, 0.782, 0.1562, 0.782, 0.1562, 0.7105, 0.1875, 0.782, 0.1875, 0.8534, 0.1562, 0.8534, 0.1562, 0.782, 0.1875, 0.8891, 0.1875, 0.9248, 0.1562, 0.9248, 0.1562, 0.8891, 0.2188, 0.5, 0.2188, 0.5677, 0.1875, 0.5677, 0.1875, 0.5, 0.2188, 0.5677, 0.2188, 0.6391, 0.1875, 0.6391, 0.1875, 0.5677, 0.2188, 0.6391, 0.2188, 0.7105, 0.1875, 0.7105, 0.1875, 0.6391, 0.2188, 0.7105, 0.2188, 0.782, 0.1875, 0.782, 0.1875, 0.7105, 0.2188, 0.782, 0.2188, 0.8534, 0.1875, 0.8534, 0.1875, 0.782, 0.2188, 0.8891, 0.2188, 0.9248, 0.1875, 0.9248, 0.1875, 0.8891, 0.25, 0.5, 0.25, 0.5677, 0.2188, 0.5677, 0.2188, 0.5, 0.25, 0.5677, 0.25, 0.6391, 0.2188, 0.6391, 0.2188, 0.5677, 0.25, 0.6391, 0.25, 0.7105, 0.2188, 0.7105, 0.2188, 0.6391, 0.25, 0.7105, 0.25, 0.782, 0.2188, 0.782, 0.2188, 0.7105, 0.25, 0.782, 0.25, 0.8534, 0.2188, 0.8534, 0.2188, 0.782, 0.25, 0.8891, 0.25, 0.9248, 0.2188, 0.9248, 0.2188, 0.8891, 0.2812, 0.5, 0.2812, 0.5677, 0.25, 0.5677, 0.25, 0.5, 0.2812, 0.5677, 0.2812, 0.6391, 0.25, 0.6391, 0.25, 0.5677, 0.2812, 0.6391, 0.2812, 0.7105, 0.25, 0.7105, 0.25, 0.6391, 0.2812, 0.7105, 0.2812, 0.782, 0.25, 0.782, 0.25, 0.7105, 0.2812, 0.782, 0.2812, 0.8534, 0.25, 0.8534, 0.25, 0.782, 0.2812, 0.8891, 0.2812, 0.9248, 0.25, 0.9248, 0.25, 0.8891, 0.3125, 0.5, 0.3125, 0.5677, 0.2812, 0.5677, 0.2812, 0.5, 0.3125, 0.5677, 0.3125, 0.6391, 0.2812, 0.6391, 0.2812, 0.5677, 0.3125, 0.6391, 0.3125, 0.7105, 0.2812, 0.7105, 0.2812, 0.6391, 0.3125, 0.7105, 0.3125, 0.782, 0.2812, 0.782, 0.2812, 0.7105, 0.3125, 0.782, 0.3125, 0.8534, 0.2812, 0.8534, 0.2812, 0.782, 0.3125, 0.8891, 0.3125, 0.9248, 0.2812, 0.9248, 0.2812, 0.8891, 0.3438, 0.5, 0.3438, 0.5677, 0.3125, 0.5677, 0.3125, 0.5, 0.3438, 0.5677, 0.3437, 0.6391, 0.3125, 0.6391, 0.3125, 0.5677, 0.3437, 0.6391, 0.3437, 0.7105, 0.3125, 0.7105, 0.3125, 0.6391, 0.3437, 0.7105, 0.3437, 0.782, 0.3125, 0.782, 0.3125, 0.7105, 0.3437, 0.782, 0.3437, 0.8534, 0.3125, 0.8534, 0.3125, 0.782, 0.3438, 0.8891, 0.3438, 0.9248, 0.3125, 0.9248, 0.3125, 0.8891, 0.375, 0.5, 0.375, 0.5677, 0.3438, 0.5677, 0.3438, 0.5, 0.375, 0.5677, 0.375, 0.6391, 0.3437, 0.6391, 0.3438, 0.5677, 0.375, 0.6391, 0.375, 0.7105, 0.3437, 0.7105, 0.3437, 0.6391, 0.375, 0.7105, 0.375, 0.782, 0.3437, 0.782, 0.3437, 0.7105, 0.375, 0.782, 0.375, 0.8534, 0.3437, 0.8534, 0.3437, 0.782, 0.375, 0.8891, 0.375, 0.9248, 0.3438, 0.9248, 0.3438, 0.8891, 0.4062, 0.5, 0.4062, 0.5677, 0.375, 0.5677, 0.375, 0.5, 0.4062, 0.5677, 0.4062, 0.6391, 0.375, 0.6391, 0.375, 0.5677, 0.4062, 0.6391, 0.4063, 0.7105, 0.375, 0.7105, 0.375, 0.6391, 0.4063, 0.7105, 0.4063, 0.782, 0.375, 0.782, 0.375, 0.7105, 0.4063, 0.782, 0.4062, 0.8534, 0.375, 0.8534, 0.375, 0.782, 0.4062, 0.8891, 0.4062, 0.9248, 0.375, 0.9248, 0.375, 0.8891, 0.4375, 0.5, 0.4375, 0.5677, 0.4063, 0.5677, 0.4062, 0.5, 0.4375, 0.5677, 0.4375, 0.6391, 0.4063, 0.6391, 0.4063, 0.5677, 0.4375, 0.6391, 0.4375, 0.7105, 0.4063, 0.7105, 0.4063, 0.6391, 0.4375, 0.7105, 0.4375, 0.782, 0.4063, 0.782, 0.4063, 0.7105, 0.4375, 0.782, 0.4375, 0.8534, 0.4062, 0.8534, 0.4063, 0.782, 0.4375, 0.8891, 0.4375, 0.9248, 0.4062, 0.9248, 0.4062, 0.8891, 0.4688, 0.5, 0.4688, 0.5677, 0.4375, 0.5677, 0.4375, 0.5, 0.4688, 0.5677, 0.4688, 0.6391, 0.4375, 0.6391, 0.4375, 0.5677, 0.4688, 0.6391, 0.4688, 0.7105, 0.4375, 0.7105, 0.4375, 0.6391, 0.4688, 0.7105, 0.4688, 0.782, 0.4375, 0.782, 0.4375, 0.7105, 0.4688, 0.782, 0.4688, 0.8534, 0.4375, 0.8534, 0.4375, 0.782, 0.4688, 0.8891, 0.4688, 0.9248, 0.4375, 0.9248, 0.4375, 0.8891, 0.5, 0.5, 0.5, 0.5677, 0.4688, 0.5677, 0.4688, 0.5, 0.5, 0.5677, 0.5, 0.6391, 0.4688, 0.6391, 0.4688, 0.5677, 0.5, 0.6391, 0.5, 0.7105, 0.4688, 0.7105, 0.4688, 0.6391, 0.5, 0.7105, 0.5, 0.782, 0.4688, 0.782, 0.4688, 0.7105, 0.5, 0.782, 0.5, 0.8534, 0.4688, 0.8534, 0.4688, 0.782, 0.5, 0.8891, 0.5, 0.9248, 0.4688, 0.9248, 0.4688, 0.8891, 0.5312, 0.5, 0.5312, 0.5677, 0.5, 0.5677, 0.5, 0.5, 0.5312, 0.5677, 0.5312, 0.6391, 0.5, 0.6391, 0.5, 0.5677, 0.5312, 0.6391, 0.5312, 0.7105, 0.5, 0.7105, 0.5, 0.6391, 0.5312, 0.7105, 0.5312, 0.782, 0.5, 0.782, 0.5, 0.7105, 0.5312, 0.782, 0.5312, 0.8534, 0.5, 0.8534, 0.5, 0.782, 0.5312, 0.8891, 0.5312, 0.9248, 0.5, 0.9248, 0.5, 0.8891, 0.5625, 0.5, 0.5625, 0.5677, 0.5312, 0.5677, 0.5312, 0.5, 0.5625, 0.5677, 0.5625, 0.6391, 0.5312, 0.6391, 0.5312, 0.5677, 0.5625, 0.6391, 0.5625, 0.7105, 0.5312, 0.7105, 0.5312, 0.6391, 0.5625, 0.7105, 0.5625, 0.782, 0.5312, 0.782, 0.5312, 0.7105, 0.5625, 0.782, 0.5625, 0.8534, 0.5312, 0.8534, 0.5312, 0.782, 0.5625, 0.8891, 0.5625, 0.9248, 0.5312, 0.9248, 0.5312, 0.8891, 0.5938, 0.5, 0.5938, 0.5677, 0.5625, 0.5677, 0.5625, 0.5, 0.5938, 0.5677, 0.5938, 0.6391, 0.5625, 0.6391, 0.5625, 0.5677, 0.5938, 0.6391, 0.5938, 0.7105, 0.5625, 0.7105, 0.5625, 0.6391, 0.5938, 0.7105, 0.5938, 0.782, 0.5625, 0.782, 0.5625, 0.7105, 0.5938, 0.782, 0.5938, 0.8534, 0.5625, 0.8534, 0.5625, 0.782, 0.5938, 0.8891, 0.5938, 0.9248, 0.5625, 0.9248, 0.5625, 0.8891, 0.625, 0.5, 0.625, 0.5677, 0.5938, 0.5677, 0.5938, 0.5, 0.625, 0.5677, 0.625, 0.6391, 0.5938, 0.6391, 0.5938, 0.5677, 0.625, 0.6391, 0.625, 0.7105, 0.5938, 0.7105, 0.5938, 0.6391, 0.625, 0.7105, 0.625, 0.782, 0.5938, 0.782, 0.5938, 0.7105, 0.625, 0.782, 0.625, 0.8534, 0.5938, 0.8534, 0.5938, 0.782, 0.625, 0.8891, 0.625, 0.9248, 0.5938, 0.9248, 0.5938, 0.8891, 0.6562, 0.5, 0.6562, 0.5677, 0.625, 0.5677, 0.625, 0.5, 0.6562, 0.5677, 0.6562, 0.6391, 0.625, 0.6391, 0.625, 0.5677, 0.6562, 0.6391, 0.6563, 0.7105, 0.625, 0.7105, 0.625, 0.6391, 0.6563, 0.7105, 0.6563, 0.782, 0.625, 0.782, 0.625, 0.7105, 0.6563, 0.782, 0.6562, 0.8534, 0.625, 0.8534, 0.625, 0.782, 0.6562, 0.8891, 0.6562, 0.9248, 0.625, 0.9248, 0.625, 0.8891, 0.6875, 0.5, 0.6875, 0.5677, 0.6562, 0.5677, 0.6562, 0.5, 0.6875, 0.5677, 0.6875, 0.6391, 0.6562, 0.6391, 0.6562, 0.5677, 0.6875, 0.6391, 0.6875, 0.7105, 0.6563, 0.7105, 0.6562, 0.6391, 0.6875, 0.7105, 0.6875, 0.782, 0.6563, 0.782, 0.6563, 0.7105, 0.6875, 0.782, 0.6875, 0.8534, 0.6562, 0.8534, 0.6563, 0.782, 0.6875, 0.8891, 0.6875, 0.9248, 0.6562, 0.9248, 0.6562, 0.8891, 0.7188, 0.5, 0.7188, 0.5677, 0.6875, 0.5677, 0.6875, 0.5, 0.7188, 0.5677, 0.7188, 0.6391, 0.6875, 0.6391, 0.6875, 0.5677, 0.7188, 0.6391, 0.7188, 0.7105, 0.6875, 0.7105, 0.6875, 0.6391, 0.7188, 0.7105, 0.7188, 0.782, 0.6875, 0.782, 0.6875, 0.7105, 0.7188, 0.782, 0.7188, 0.8534, 0.6875, 0.8534, 0.6875, 0.782, 0.7188, 0.8891, 0.7188, 0.9248, 0.6875, 0.9248, 0.6875, 0.8891, 0.75, 0.5, 0.75, 0.5677, 0.7188, 0.5677, 0.7188, 0.5, 0.75, 0.5677, 0.75, 0.6391, 0.7188, 0.6391, 0.7188, 0.5677, 0.75, 0.6391, 0.75, 0.7105, 0.7188, 0.7105, 0.7188, 0.6391, 0.75, 0.7105, 0.75, 0.782, 0.7188, 0.782, 0.7188, 0.7105, 0.75, 0.782, 0.75, 0.8534, 0.7188, 0.8534, 0.7188, 0.782, 0.75, 0.8891, 0.75, 0.9248, 0.7188, 0.9248, 0.7188, 0.8891, 0.7812, 0.5, 0.7812, 0.5677, 0.75, 0.5677, 0.75, 0.5, 0.7812, 0.5677, 0.7812, 0.6391, 0.75, 0.6391, 0.75, 0.5677, 0.7812, 0.6391, 0.7812, 0.7105, 0.75, 0.7105, 0.75, 0.6391, 0.7812, 0.7105, 0.7812, 0.782, 0.75, 0.782, 0.75, 0.7105, 0.7812, 0.782, 0.7812, 0.8534, 0.75, 0.8534, 0.75, 0.782, 0.7812, 0.8891, 0.7812, 0.9248, 0.75, 0.9248, 0.75, 0.8891, 0.8125, 0.5, 0.8125, 0.5677, 0.7812, 0.5677, 0.7812, 0.5, 0.8125, 0.5677, 0.8125, 0.6391, 0.7812, 0.6391, 0.7812, 0.5677, 0.8125, 0.6391, 0.8125, 0.7105, 0.7812, 0.7105, 0.7812, 0.6391, 0.8125, 0.7105, 0.8125, 0.782, 0.7812, 0.782, 0.7812, 0.7105, 0.8125, 0.782, 0.8125, 0.8534, 0.7812, 0.8534, 0.7812, 0.782, 0.8125, 0.8891, 0.8125, 0.9248, 0.7812, 0.9248, 0.7812, 0.8891, 0.8438, 0.5, 0.8438, 0.5677, 0.8125, 0.5677, 0.8125, 0.5, 0.8438, 0.5677, 0.8438, 0.6391, 0.8125, 0.6391, 0.8125, 0.5677, 0.8438, 0.6391, 0.8438, 0.7105, 0.8125, 0.7105, 0.8125, 0.6391, 0.8438, 0.7105, 0.8438, 0.782, 0.8125, 0.782, 0.8125, 0.7105, 0.8438, 0.782, 0.8438, 0.8534, 0.8125, 0.8534, 0.8125, 0.782, 0.8438, 0.8891, 0.8438, 0.9248, 0.8125, 0.9248, 0.8125, 0.8891, 0.875, 0.5, 0.875, 0.5677, 0.8438, 0.5677, 0.8438, 0.5, 0.875, 0.5677, 0.875, 0.6391, 0.8437, 0.6391, 0.8438, 0.5677, 0.875, 0.6391, 0.875, 0.7105, 0.8438, 0.7105, 0.8437, 0.6391, 0.875, 0.7105, 0.875, 0.782, 0.8438, 0.782, 0.8438, 0.7105, 0.875, 0.782, 0.875, 0.8534, 0.8438, 0.8534, 0.8438, 0.782, 0.875, 0.8891, 0.875, 0.9248, 0.8438, 0.9248, 0.8438, 0.8891, 0.9062, 0.5, 0.9062, 0.5677, 0.875, 0.5677, 0.875, 0.5, 0.9062, 0.5677, 0.9062, 0.6391, 0.875, 0.6391, 0.875, 0.5677, 0.9062, 0.6391, 0.9062, 0.7105, 0.875, 0.7105, 0.875, 0.6391, 0.9062, 0.7105, 0.9062, 0.782, 0.875, 0.782, 0.875, 0.7105, 0.9062, 0.782, 0.9062, 0.8534, 0.875, 0.8534, 0.875, 0.782, 0.9062, 0.8891, 0.9062, 0.9248, 0.875, 0.9248, 0.875, 0.8891, 0.9375, 0.5, 0.9375, 0.5677, 0.9062, 0.5677, 0.9062, 0.5, 0.9375, 0.5677, 0.9375, 0.6391, 0.9062, 0.6391, 0.9062, 0.5677, 0.9375, 0.6391, 0.9375, 0.7105, 0.9062, 0.7105, 0.9062, 0.6391, 0.9375, 0.7105, 0.9375, 0.782, 0.9062, 0.782, 0.9062, 0.7105, 0.9375, 0.782, 0.9375, 0.8534, 0.9062, 0.8534, 0.9062, 0.782, 0.9375, 0.8891, 0.9375, 0.9248, 0.9062, 0.9248, 0.9062, 0.8891, 0.9688, 0.5, 0.9688, 0.5677, 0.9375, 0.5677, 0.9375, 0.5, 0.9688, 0.5677, 0.9688, 0.6391, 0.9375, 0.6391, 0.9375, 0.5677, 0.9688, 0.6391, 0.9688, 0.7105, 0.9375, 0.7105, 0.9375, 0.6391, 0.9688, 0.7105, 0.9688, 0.782, 0.9375, 0.782, 0.9375, 0.7105, 0.9688, 0.782, 0.9688, 0.8534, 0.9375, 0.8534, 0.9375, 0.782, 0.9688, 0.8891, 0.9688, 0.9248, 0.9375, 0.9248, 0.9375, 0.8891, 1.0, 0.5, 1.0, 0.5677, 0.9688, 0.5677, 0.9688, 0.5, 1.0, 0.5677, 1.0, 0.6391, 0.9688, 0.6391, 0.9688, 0.5677, 1.0, 0.6391, 1.0, 0.7105, 0.9688, 0.7105, 0.9688, 0.6391, 1.0, 0.7105, 1.0, 0.782, 0.9688, 0.782, 0.9688, 0.7105, 1.0, 0.782, 1.0, 0.8534, 0.9688, 0.8534, 0.9688, 0.782, 1.0, 0.8891, 1.0, 0.9248, 0.9688, 0.9248, 0.9688, 0.8891, 0.5938, 1.0, 0.625, 1.0, 0.625, 1.0, 0.5938, 1.0, 0.4688, 1.0, 0.5, 1.0, 0.5, 1.0, 0.4688, 1.0, 0.6875, 1.0, 0.7188, 1.0, 0.7188, 1.0, 0.6875, 1.0, 0.0625, 1.0, 0.09375, 1.0, 0.09375, 1.0, 0.0625, 1.0, 0.25, 1.0, 0.2812, 1.0, 0.2812, 1.0, 0.25, 1.0, 0.375, 1.0, 0.4062, 1.0, 0.4062, 1.0, 0.375, 1.0, 0.4062, 1.0, 0.4375, 1.0, 0.4375, 1.0, 0.4062, 1.0, 0.125, 1.0, 0.1562, 1.0, 0.1562, 1.0, 0.125, 1.0, 0.1875, 1.0, 0.2188, 1.0, 0.2188, 1.0, 0.1875, 1.0, 0.9062, 1.0, 0.9375, 1.0, 0.9375, 1.0, 0.9062, 1.0, 0.3438, 1.0, 0.375, 1.0, 0.375, 1.0, 0.3438, 1.0, 0.8125, 1.0, 0.8438, 1.0, 0.8438, 1.0, 0.8125, 1.0, 0.875, 1.0, 0.9062, 1.0, 0.9062, 1.0, 0.875, 1.0, 0.2188, 1.0, 0.25, 1.0, 0.25, 1.0, 0.2188, 1.0, 0.03125, 1.0, 0.0625, 1.0, 0.0625, 1.0, 0.03125, 1.0, 0.0, 1.0, 0.03125, 1.0, 0.03125, 1.0, 0.0, 1.0, 0.6562, 1.0, 0.6875, 1.0, 0.6875, 1.0, 0.6562, 1.0, 0.8438, 1.0, 0.875, 1.0, 0.875, 1.0, 0.8438, 1.0, 0.75, 1.0, 0.7812, 1.0, 0.7812, 1.0, 0.75, 1.0, 0.7812, 1.0, 0.8125, 1.0, 0.8125, 1.0, 0.7812, 1.0, 0.9375, 1.0, 0.9688, 1.0, 0.9688, 1.0, 0.9375, 1.0, 0.09375, 1.0, 0.125, 1.0, 0.125, 1.0, 0.09375, 1.0, 0.5625, 1.0, 0.5938, 1.0, 0.5938, 1.0, 0.5625, 1.0, 0.3125, 1.0, 0.3438, 1.0, 0.3438, 1.0, 0.3125, 1.0, 0.5, 1.0, 0.5312, 1.0, 0.5312, 1.0, 0.5, 1.0, 0.625, 1.0, 0.6562, 1.0, 0.6562, 1.0, 0.625, 1.0, 0.4375, 1.0, 0.4688, 1.0, 0.4688, 1.0, 0.4375, 1.0, 0.7188, 1.0, 0.75, 1.0, 0.75, 1.0, 0.7188, 1.0, 0.1562, 1.0, 0.1875, 1.0, 0.1875, 1.0, 0.1562, 1.0, 0.9688, 1.0, 1.0, 1.0, 1.0, 1.0, 0.9688, 1.0, 0.5312, 1.0, 0.5625, 1.0, 0.5625, 1.0, 0.5312, 1.0, 0.4062, 1.0, 0.875, 1.0, 0.9375, 1.0, 0.9688, 1.0, 0.8438, 1.0, 0.3125, 1.0, 0.2812, 1.0, 0.25, 1.0, 0.2188, 1.0, 0.1875, 1.0, 0.1562, 1.0, 0.0, 1.0, 0.7812, 1.0, 0.0625, 1.0, 0.7188, 1.0, 0.125, 1.0, 0.6875, 1.0, 0.03125, 1.0, 0.8125, 1.0, 0.09375, 1.0, 0.75, 1.0, 0.625, 1.0, 0.5938, 1.0, 0.5312, 1.0, 0.6562, 1.0, 0.5625, 1.0, 0.5, 1.0, 0.3438, 1.0, 0.4688, 1.0, 0.4375, 1.0, 0.4062, 1.0, 0.375, 1.0, 1.0, 0.8534, 1.0, 0.8891, 0.9688, 0.8891, 0.9688, 0.8534, 0.9688, 0.8534, 0.9688, 0.8891, 0.9375, 0.8891, 0.9375, 0.8534, 0.9375, 0.8534, 0.9375, 0.8891, 0.9062, 0.8891, 0.9062, 0.8534, 0.9062, 0.8534, 0.9062, 0.8891, 0.875, 0.8891, 0.875, 0.8534, 0.875, 0.8534, 0.875, 0.8891, 0.8438, 0.8891, 0.8438, 0.8534, 0.8438, 0.8534, 0.8438, 0.8891, 0.8125, 0.8891, 0.8125, 0.8534, 0.8125, 0.8534, 0.8125, 0.8891, 0.7812, 0.8891, 0.7812, 0.8534, 0.7812, 0.8534, 0.7812, 0.8891, 0.75, 0.8891, 0.75, 0.8534, 0.75, 0.8534, 0.75, 0.8891, 0.7188, 0.8891, 0.7188, 0.8534, 0.7188, 0.8534, 0.7188, 0.8891, 0.6875, 0.8891, 0.6875, 0.8534, 0.6875, 0.8534, 0.6875, 0.8891, 0.6562, 0.8891, 0.6562, 0.8534, 0.6562, 0.8534, 0.6562, 0.8891, 0.625, 0.8891, 0.625, 0.8534, 0.625, 0.8534, 0.625, 0.8891, 0.5938, 0.8891, 0.5938, 0.8534, 0.5938, 0.8534, 0.5938, 0.8891, 0.5625, 0.8891, 0.5625, 0.8534, 0.5625, 0.8534, 0.5625, 0.8891, 0.5312, 0.8891, 0.5312, 0.8534, 0.5312, 0.8534, 0.5312, 0.8891, 0.5, 0.8891, 0.5, 0.8534, 0.5, 0.8534, 0.5, 0.8891, 0.4688, 0.8891, 0.4688, 0.8534, 0.4688, 0.8534, 0.4688, 0.8891, 0.4375, 0.8891, 0.4375, 0.8534, 0.4375, 0.8534, 0.4375, 0.8891, 0.4062, 0.8891, 0.4062, 0.8534, 0.4062, 0.8534, 0.4062, 0.8891, 0.375, 0.8891, 0.375, 0.8534, 0.375, 0.8534, 0.375, 0.8891, 0.3438, 0.8891, 0.3437, 0.8534, 0.3437, 0.8534, 0.3438, 0.8891, 0.3125, 0.8891, 0.3125, 0.8534, 0.3125, 0.8534, 0.3125, 0.8891, 0.2812, 0.8891, 0.2812, 0.8534, 0.2812, 0.8534, 0.2812, 0.8891, 0.25, 0.8891, 0.25, 0.8534, 0.25, 0.8534, 0.25, 0.8891, 0.2188, 0.8891, 0.2188, 0.8534, 0.2188, 0.8534, 0.2188, 0.8891, 0.1875, 0.8891, 0.1875, 0.8534, 0.1875, 0.8534, 0.1875, 0.8891, 0.1562, 0.8891, 0.1562, 0.8534, 0.1562, 0.8534, 0.1562, 0.8891, 0.125, 0.8891, 0.125, 0.8534, 0.125, 0.8534, 0.125, 0.8891, 0.09375, 0.8891, 0.09375, 0.8534, 0.09375, 0.8534, 0.09375, 0.8891, 0.0625, 0.8891, 0.0625, 0.8534, 0.0625, 0.8534, 0.0625, 0.8891, 0.03125, 0.8891, 0.03125, 0.8534, 0.03125, 0.8534, 0.03125, 0.8891, 0.0, 0.8891, 0.0, 0.8534])
me_cylinder.materials.append(mat_grass_green)
me_cylinder.materials.append(mat_peach_main)
me_cylinder.materials.append(mat_trunk)
me_cylinder.materials.append(mat_peach_extra)
me_cylinder.use_remesh_fix_poles = True
me_cylinder.use_remesh_preserve_attributes = False
me_cylinder.use_mirror_vertex_groups = False
me_cylinder.update()

# ---- objects
ob_peach = bpy.data.objects.new('Peach', me_cylinder)

# ---- transforms, parenting, visibility, modifiers, constraints
ob_peach.location = (0.0, 0.0, 0.0)
ob_peach.lineart.crease_threshold = 0.0

# ---- collection membership
col_collection.objects.link(ob_peach)

# ---- scene / render settings (as saved in the file)
scene.frame_start = 1; scene.frame_end = 250; scene.frame_set(1)
scene.render.engine = 'BLENDER_EEVEE_NEXT'
scene.cycles.use_denoising = False
scene.cycles.samples = 128
scene.cycles.sampling_pattern = 'TABULATED_SOBOL'
scene.cycles.use_adaptive_sampling = False
scene.cycles.use_light_tree = False
scene.view_settings.view_transform = 'Filmic'
bpy.context.view_layer.update()

# ---- added for rendering (the .blend has no active camera and no usable light): camera, sun
cam_auto = bpy.data.cameras.new('AutoCamera')
cam_auto.lens = 50.0
cam_auto.sensor_width = 36.0
cam_auto.clip_end = 1000.0
ob_auto_camera = bpy.data.objects.new('AutoCamera', cam_auto)
scene.collection.objects.link(ob_auto_camera)
ob_auto_camera.location = (2.9451, -3.59302, 3.34951)
ob_auto_camera.rotation_euler = (1.09748, -7.21219e-08, 0.694738)
scene.camera = ob_auto_camera
light_auto_sun = bpy.data.lights.new('AutoSun', 'SUN')
light_auto_sun.energy = 3.0
light_auto_sun.angle = 0.0523599
ob_auto_sun = bpy.data.objects.new('AutoSun', light_auto_sun)
scene.collection.objects.link(ob_auto_sun)
ob_auto_sun.rotation_euler = (0.872665, 0.174533, 0.523599)
bpy.context.view_layer.update()
